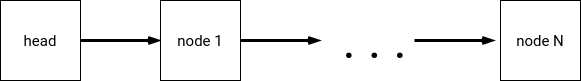

The diagram above was exported from draw.io. Its source (the exported page's mxGraphModel, read from the mxfile embedded in the PNG):
<mxGraphModel dx="1422" dy="769" grid="1" gridSize="10" guides="1" tooltips="1" connect="1" arrows="1" fold="1" page="1" pageScale="1" pageWidth="827" pageHeight="1169" math="0" shadow="0" extFonts="Roboto^https://fonts.googleapis.com/css?family=Roboto">
  <root>
    <mxCell id="WIyWlLk6GJQsqaUBKTNV-0" />
    <mxCell id="WIyWlLk6GJQsqaUBKTNV-1" parent="WIyWlLk6GJQsqaUBKTNV-0" />
    <mxCell id="iMnRUox_FszjBXAlwn_3-2" value="" style="edgeStyle=orthogonalEdgeStyle;rounded=0;orthogonalLoop=1;jettySize=auto;html=1;fontFamily=Roboto;fontSize=15;strokeWidth=3;endArrow=openThin;endFill=0;" edge="1" parent="WIyWlLk6GJQsqaUBKTNV-1" source="iMnRUox_FszjBXAlwn_3-0" target="iMnRUox_FszjBXAlwn_3-1">
      <mxGeometry relative="1" as="geometry" />
    </mxCell>
    <mxCell id="iMnRUox_FszjBXAlwn_3-0" value="head" style="whiteSpace=wrap;html=1;aspect=fixed;fontFamily=Roboto;fontSize=15;" vertex="1" parent="WIyWlLk6GJQsqaUBKTNV-1">
      <mxGeometry x="80" y="110" width="80" height="80" as="geometry" />
    </mxCell>
    <mxCell id="iMnRUox_FszjBXAlwn_3-4" value="" style="edgeStyle=orthogonalEdgeStyle;rounded=0;orthogonalLoop=1;jettySize=auto;html=1;fontFamily=Roboto;fontSize=15;strokeWidth=3;endArrow=openThin;endFill=0;" edge="1" parent="WIyWlLk6GJQsqaUBKTNV-1" source="iMnRUox_FszjBXAlwn_3-1">
      <mxGeometry relative="1" as="geometry">
        <mxPoint x="400" y="150" as="targetPoint" />
      </mxGeometry>
    </mxCell>
    <mxCell id="iMnRUox_FszjBXAlwn_3-1" value="node 1" style="whiteSpace=wrap;html=1;aspect=fixed;fontFamily=Roboto;fontSize=15;" vertex="1" parent="WIyWlLk6GJQsqaUBKTNV-1">
      <mxGeometry x="240" y="110" width="80" height="80" as="geometry" />
    </mxCell>
    <mxCell id="iMnRUox_FszjBXAlwn_3-8" value="" style="edgeStyle=orthogonalEdgeStyle;rounded=0;orthogonalLoop=1;jettySize=auto;html=1;fontFamily=Roboto;fontSize=15;strokeWidth=3;endArrow=openThin;endFill=0;" edge="1" parent="WIyWlLk6GJQsqaUBKTNV-1" source="iMnRUox_FszjBXAlwn_3-6">
      <mxGeometry relative="1" as="geometry">
        <mxPoint x="574" y="150" as="targetPoint" />
      </mxGeometry>
    </mxCell>
    <mxCell id="iMnRUox_FszjBXAlwn_3-6" value="&lt;font style=&quot;font-size: 50px&quot;&gt;. . .&lt;/font&gt;" style="text;html=1;align=center;verticalAlign=middle;resizable=0;points=[];autosize=1;fontSize=15;fontFamily=Roboto;" vertex="1" parent="WIyWlLk6GJQsqaUBKTNV-1">
      <mxGeometry x="414" y="130" width="80" height="40" as="geometry" />
    </mxCell>
    <mxCell id="iMnRUox_FszjBXAlwn_3-9" value="node N" style="whiteSpace=wrap;html=1;aspect=fixed;fontFamily=Roboto;fontSize=15;" vertex="1" parent="WIyWlLk6GJQsqaUBKTNV-1">
      <mxGeometry x="580" y="110" width="80" height="80" as="geometry" />
    </mxCell>
  </root>
</mxGraphModel>